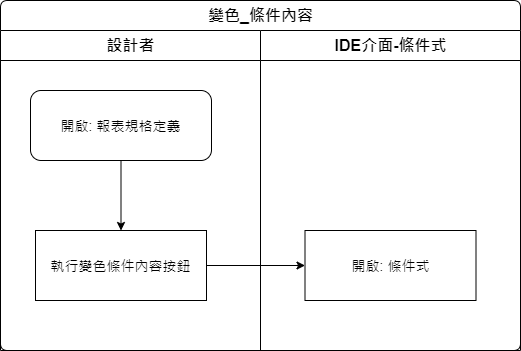

The diagram above was exported from draw.io. Its source (the exported page's mxGraphModel, read from the mxfile embedded in the PNG):
<mxGraphModel dx="1038" dy="630" grid="1" gridSize="10" guides="1" tooltips="1" connect="1" arrows="1" fold="1" page="1" pageScale="1" pageWidth="827" pageHeight="1169" math="0" shadow="0">
  <root>
    <mxCell id="oHLCKEqpDqXcSDaYQUiL-0" />
    <mxCell id="oHLCKEqpDqXcSDaYQUiL-1" parent="oHLCKEqpDqXcSDaYQUiL-0" />
    <mxCell id="yTZ69I5CU-iM7ONfSB2p-0" value="變色_條件內容" style="swimlane;html=1;childLayout=stackLayout;resizeParent=1;resizeParentMax=0;strokeWidth=1;fontSize=16;rounded=1;arcSize=8;startSize=30;labelBackgroundColor=none;align=center;" vertex="1" parent="oHLCKEqpDqXcSDaYQUiL-1">
      <mxGeometry x="130" y="80" width="520" height="350" as="geometry" />
    </mxCell>
    <mxCell id="yTZ69I5CU-iM7ONfSB2p-1" style="edgeStyle=orthogonalEdgeStyle;rounded=0;orthogonalLoop=1;jettySize=auto;html=1;fontSize=14;" edge="1" parent="yTZ69I5CU-iM7ONfSB2p-0" source="yTZ69I5CU-iM7ONfSB2p-5" target="yTZ69I5CU-iM7ONfSB2p-7">
      <mxGeometry relative="1" as="geometry" />
    </mxCell>
    <mxCell id="yTZ69I5CU-iM7ONfSB2p-2" value="設計者" style="swimlane;html=1;startSize=30;fontSize=16;strokeWidth=1;" vertex="1" parent="yTZ69I5CU-iM7ONfSB2p-0">
      <mxGeometry y="30" width="260" height="320" as="geometry" />
    </mxCell>
    <mxCell id="yTZ69I5CU-iM7ONfSB2p-3" style="edgeStyle=orthogonalEdgeStyle;rounded=0;orthogonalLoop=1;jettySize=auto;html=1;fontSize=14;" edge="1" parent="yTZ69I5CU-iM7ONfSB2p-2" source="yTZ69I5CU-iM7ONfSB2p-4" target="yTZ69I5CU-iM7ONfSB2p-5">
      <mxGeometry relative="1" as="geometry" />
    </mxCell>
    <mxCell id="yTZ69I5CU-iM7ONfSB2p-4" value="開啟: 報表規格定義" style="rounded=1;whiteSpace=wrap;html=1;strokeWidth=1;fontSize=14;" vertex="1" parent="yTZ69I5CU-iM7ONfSB2p-2">
      <mxGeometry x="30" y="60" width="181" height="70" as="geometry" />
    </mxCell>
    <mxCell id="yTZ69I5CU-iM7ONfSB2p-5" value="執行變色條件內容按鈕" style="rounded=0;whiteSpace=wrap;html=1;strokeWidth=1;fontSize=14;" vertex="1" parent="yTZ69I5CU-iM7ONfSB2p-2">
      <mxGeometry x="35" y="200" width="171" height="70" as="geometry" />
    </mxCell>
    <mxCell id="yTZ69I5CU-iM7ONfSB2p-6" value="IDE介面-條件式" style="swimlane;html=1;startSize=30;fontSize=16;strokeWidth=1;" vertex="1" parent="yTZ69I5CU-iM7ONfSB2p-0">
      <mxGeometry x="260" y="30" width="260" height="320" as="geometry" />
    </mxCell>
    <mxCell id="yTZ69I5CU-iM7ONfSB2p-7" value="開啟: 條件式" style="rounded=0;whiteSpace=wrap;html=1;strokeWidth=1;fontSize=14;" vertex="1" parent="yTZ69I5CU-iM7ONfSB2p-6">
      <mxGeometry x="44.5" y="200" width="171" height="70" as="geometry" />
    </mxCell>
  </root>
</mxGraphModel>